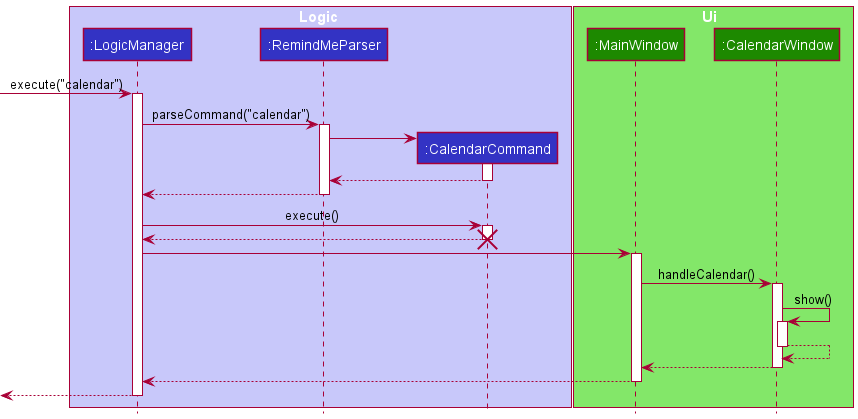

The diagram above was rendered by PlantUML. Its source (embedded in the PNG):
@startuml
!include style.puml

box Logic LOGIC_COLOR_T1
participant ":LogicManager" as LogicManager LOGIC_COLOR
participant ":RemindMeParser" as RemindMeParser LOGIC_COLOR
participant ":CalendarCommand" as CalendarCommand LOGIC_COLOR
end box

box Ui  UI_COLOR_T1
participant ":MainWindow" as MainWindow UI_COLOR
participant ":CalendarWindow" as CalendarWindow UI_COLOR
end box

[-> LogicManager : execute("calendar")
activate LogicManager

LogicManager -> RemindMeParser : parseCommand("calendar")
activate RemindMeParser

create CalendarCommand
RemindMeParser -> CalendarCommand
activate CalendarCommand

CalendarCommand --> RemindMeParser
deactivate CalendarCommand

RemindMeParser --> LogicManager
deactivate RemindMeParser

LogicManager -> CalendarCommand : execute()
activate CalendarCommand

CalendarCommand --> LogicManager :
deactivate CalendarCommand

destroy CalendarCommand

LogicManager -> MainWindow :
activate MainWindow

MainWindow -> CalendarWindow : handleCalendar()
activate CalendarWindow

CalendarWindow -> CalendarWindow : show()
activate CalendarWindow

CalendarWindow --> CalendarWindow
deactivate CalendarWindow

CalendarWindow --> MainWindow
deactivate CalendarWindow

MainWindow --> LogicManager
deactivate MainWindow

[<--LogicManager
deactivate LogicManager
@enduml